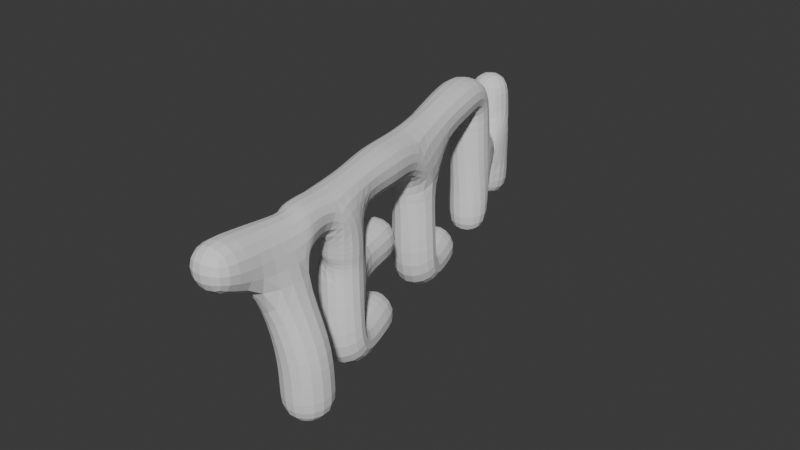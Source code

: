 # Source: Skin.blend  (saved by Blender 4.4.32; exported with 4.5.12 LTS)
import bpy
from mathutils import Matrix  # noqa: F401  (used for matrix-valued properties, if any)

bpy.ops.wm.read_factory_settings(use_empty=True)
scene = bpy.context.scene
scene.name = 'Scene'

# ---- collections
col_collection = bpy.data.collections.new('Collection'); scene.collection.children.link(col_collection)

# ---- world
world_world = bpy.data.worlds.new('World'); scene.world = world_world
world_world.use_nodes = True; world_world.node_tree.nodes.clear()
_N = world_world.node_tree.nodes; _L = world_world.node_tree.links
n0 = _N.new('ShaderNodeOutputWorld'); n0.name = 'World Output'; n0.location = (300, 300)
n1 = _N.new('ShaderNodeBackground'); n1.name = 'Background'; n1.location = (10, 300)
n1.inputs[0].default_value = (0.05088, 0.05088, 0.05088, 1.0)
_L.new(n1.outputs[0], n0.inputs[0])
n0.is_active_output = True
world_world.color = (0.05088, 0.05088, 0.05088)
world_world.sun_shadow_jitter_overblur = 0.0

# ---- meshes
me_x = bpy.data.meshes.new('平面')
me_x.from_pydata([(0.0, 0.0, 0.0), (-0.2861, -0.108, 1.673), (-0.004514, -0.02601, 0.7561), (-0.1931, -0.9196, 1.712), (-0.3886, 0.8147, 1.622), (-0.8172, 2.384, 1.58), (-0.3681, 0.8, 0.8674), (-0.709, 1.745, 0.8622), (-0.3476, 0.7853, 0.1129), (-0.6779, 1.701, 0.1025), (-1.194, 3.814, 1.626), (-0.775, 2.349, 0.0973), (-1.072, 3.171, 0.0973), (-1.166, 3.787, 0.7373), (-1.451, 4.575, 0.7217), (-1.135, 3.747, -0.1037), (-1.469, 4.58, 1.554), (-1.436, 4.575, -0.00157)], [(2, 1), (0, 2), (1, 3), (1, 4), (4, 5), (4, 6), (6, 7), (6, 8), (8, 9), (5, 10), (5, 11), (11, 12), (10, 13), (13, 14), (13, 15), (14, 16), (14, 17)], [])
_uv = me_x.uv_layers.new(name='UV贴图')
_uv.uv.foreach_set('vector', [])
me_x.update()

# ---- objects
ob_x = bpy.data.objects.new('平面', me_x)

# ---- transforms, parenting, visibility, modifiers, constraints
ob_x.location = (0.0, 0.0, 0.0)
_m = ob_x.modifiers.new('蒙皮', 'SKIN')
_m.branch_smoothing = 0.6119
_m.use_x_symmetry = False
_m = ob_x.modifiers.new('细分', 'SUBSURF')
_m.levels = 4

# ---- collection membership
col_collection.objects.link(ob_x)

# ---- scene / render settings (as saved in the file)
scene.frame_start = 1; scene.frame_end = 250; scene.frame_set(1)
scene.render.engine = 'BLENDER_EEVEE_NEXT'
bpy.context.view_layer.update()

# ---- added for rendering (the .blend has no active camera and no usable light): camera, sun
cam_auto = bpy.data.cameras.new('AutoCamera')
cam_auto.lens = 50.0
cam_auto.sensor_width = 36.0
cam_auto.clip_end = 1000.0
ob_auto_camera = bpy.data.objects.new('AutoCamera', cam_auto)
scene.collection.objects.link(ob_auto_camera)
ob_auto_camera.location = (5.51298, -5.41661, 5.77591)
ob_auto_camera.rotation_euler = (1.09748, -7.21219e-08, 0.694738)
scene.camera = ob_auto_camera
light_auto_sun = bpy.data.lights.new('AutoSun', 'SUN')
light_auto_sun.energy = 3.0
light_auto_sun.angle = 0.0523599
ob_auto_sun = bpy.data.objects.new('AutoSun', light_auto_sun)
scene.collection.objects.link(ob_auto_sun)
ob_auto_sun.rotation_euler = (0.872665, 0.174533, 0.523599)
bpy.context.view_layer.update()
